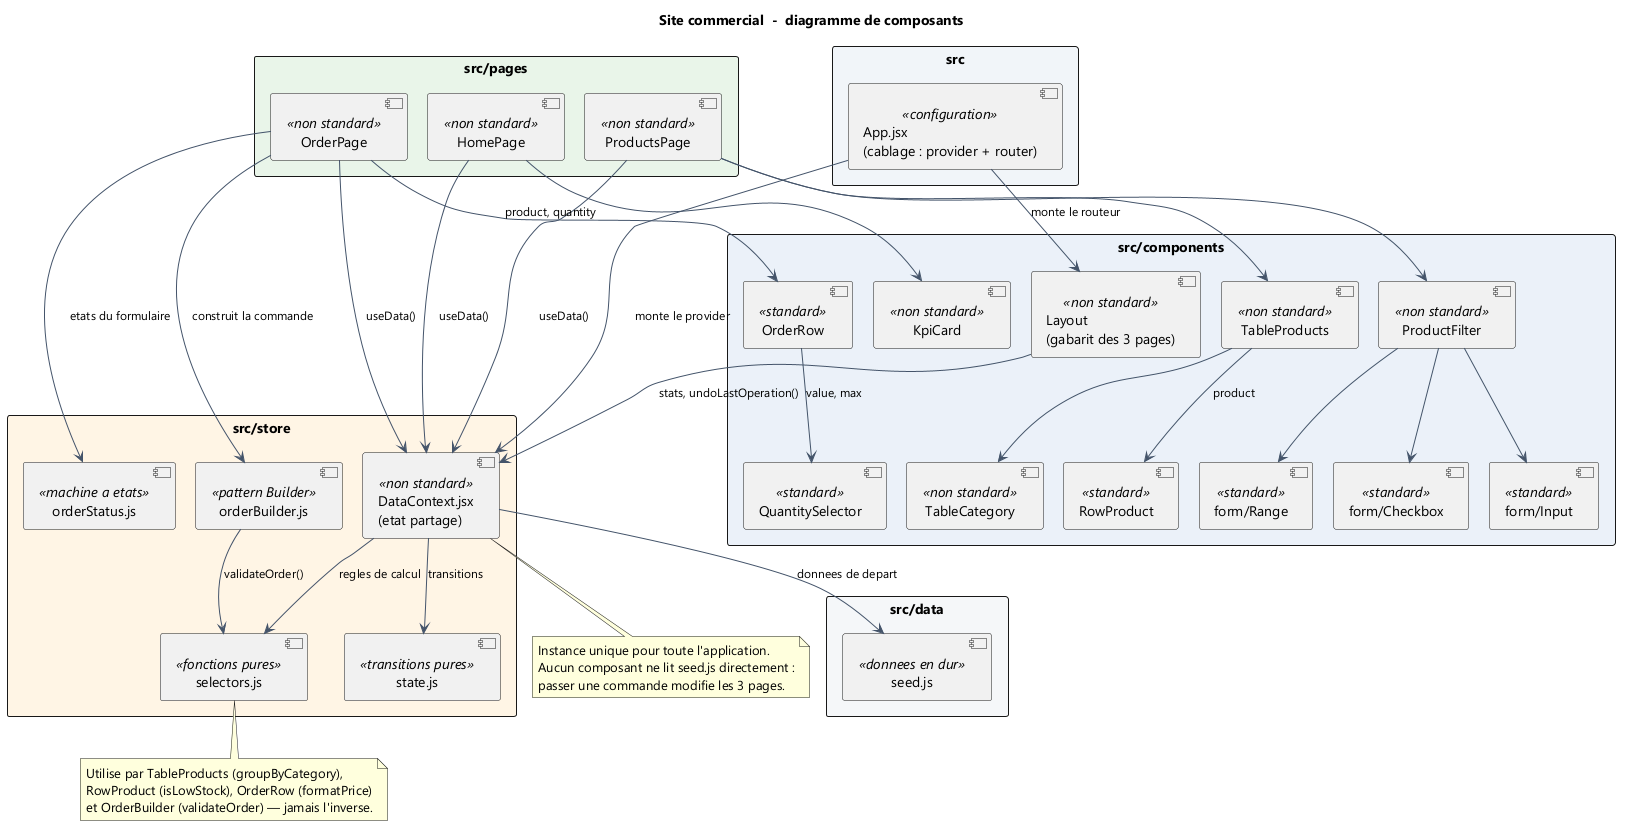

The diagram above was rendered by PlantUML. Its source (embedded in the PNG):
@startuml 01-diagramme-composants
title Site commercial  -  diagramme de composants

skinparam componentStyle uml2
skinparam shadowing false
skinparam defaultFontName Segoe UI
skinparam packageStyle rectangle
skinparam ArrowColor #44546A
skinparam ArrowFontSize 12
skinparam nodesep 20
skinparam ranksep 50

package "src" #F1F5F9 {
  component "App.jsx\n(cablage : provider + router)" as App <<configuration>>
}

package "src/pages" #E8F5E9 {
  component "HomePage" as Accueil <<non standard>>
  component "ProductsPage" as Produits <<non standard>>
  component "OrderPage" as Commande <<non standard>>
}

package "src/components" #EAF1F8 {
  component "Layout\n(gabarit des 3 pages)" as Layout <<non standard>>
  component "form/Input" as Input <<standard>>
  component "form/Range" as Range <<standard>>
  component "form/Checkbox" as Check <<standard>>
  component "KpiCard" as KPI <<non standard>>
  component "ProductFilter" as Filtre <<non standard>>
  component "TableProducts" as Table <<non standard>>
  component "TableCategory" as Cat <<non standard>>
  component "RowProduct" as Row <<standard>>
  component "OrderRow" as Ligne <<standard>>
  component "QuantitySelector" as SelQ <<standard>>
}

package "src/store" #FFF4E5 {
  component "DataContext.jsx\n(etat partage)" as Store <<non standard>>
  component "selectors.js" as Sel <<fonctions pures>>
  component "state.js" as Etat <<transitions pures>>
  component "orderBuilder.js" as Builder <<pattern Builder>>
  component "orderStatus.js" as Statut <<machine a etats>>
}

package "src/data" #F4F6F8 {
  component "seed.js" as Seed <<donnees en dur>>
}

App --> Store : monte le provider
App --> Layout : monte le routeur

Accueil --> Store : useData()
Produits --> Store : useData()
Commande --> Store : useData()
Commande --> Builder : construit la commande
Commande --> Statut : etats du formulaire
Layout --> Store : stats, undoLastOperation()

Accueil --> KPI
Produits --> Filtre
Produits --> Table
Filtre --> Input
Filtre --> Check
Filtre --> Range
Table --> Cat
Table --> Row : product
Commande --> Ligne : product, quantity
Ligne --> SelQ : value, max

Store --> Sel : regles de calcul
Store --> Etat : transitions
Store --> Seed : donnees de depart
Builder --> Sel : validateOrder()

note bottom of Sel
  Utilise par TableProducts (groupByCategory),
  RowProduct (isLowStock), OrderRow (formatPrice)
  et OrderBuilder (validateOrder) — jamais l'inverse.
end note

note bottom of Store
  Instance unique pour toute l'application.
  Aucun composant ne lit seed.js directement :
  passer une commande modifie les 3 pages.
end note

@enduml